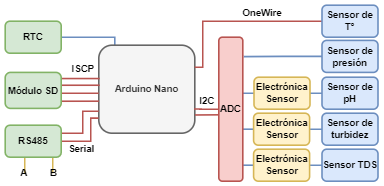

The diagram above was exported from draw.io. Its source (the exported page's mxGraphModel, read from the mxfile embedded in the PNG):
<mxGraphModel dx="2858" dy="1007" grid="1" gridSize="10" guides="1" tooltips="1" connect="1" arrows="1" fold="1" page="1" pageScale="1" pageWidth="827" pageHeight="1169" math="0" shadow="0">
  <root>
    <mxCell id="0" />
    <mxCell id="1" parent="0" />
    <mxCell id="3GPhwS7N-NV7h8OPo-ab-43" style="edgeStyle=orthogonalEdgeStyle;rounded=0;orthogonalLoop=1;jettySize=auto;html=1;endArrow=none;endFill=0;strokeWidth=2;entryX=0.02;entryY=0.087;entryDx=0;entryDy=0;entryPerimeter=0;fillColor=#dae8fc;strokeColor=#6c8ebf;" edge="1" parent="1" source="3GPhwS7N-NV7h8OPo-ab-1" target="3GPhwS7N-NV7h8OPo-ab-2">
      <mxGeometry relative="1" as="geometry">
        <mxPoint x="90" y="210" as="targetPoint" />
        <Array as="points">
          <mxPoint x="120" y="190" />
          <mxPoint x="120" y="210" />
        </Array>
      </mxGeometry>
    </mxCell>
    <mxCell id="3GPhwS7N-NV7h8OPo-ab-1" value="RTC" style="rounded=1;whiteSpace=wrap;html=1;strokeWidth=2;fontStyle=1;fillColor=#d5e8d4;strokeColor=#82b366;" vertex="1" parent="1">
      <mxGeometry x="-17" y="170" width="70" height="40" as="geometry" />
    </mxCell>
    <mxCell id="3GPhwS7N-NV7h8OPo-ab-2" value="Arduino Nano" style="rounded=1;whiteSpace=wrap;html=1;strokeWidth=2;fontStyle=1;fillColor=#f5f5f5;fontColor=#333333;strokeColor=#666666;" vertex="1" parent="1">
      <mxGeometry x="100" y="200" width="120" height="110" as="geometry" />
    </mxCell>
    <mxCell id="3GPhwS7N-NV7h8OPo-ab-44" style="edgeStyle=orthogonalEdgeStyle;rounded=0;orthogonalLoop=1;jettySize=auto;html=1;exitX=0;exitY=0.75;exitDx=0;exitDy=0;entryX=0;entryY=0.75;entryDx=0;entryDy=0;endArrow=none;endFill=0;strokeWidth=2;fillColor=#f8cecc;strokeColor=#b85450;" edge="1" parent="1" source="3GPhwS7N-NV7h8OPo-ab-3" target="3GPhwS7N-NV7h8OPo-ab-2">
      <mxGeometry relative="1" as="geometry">
        <Array as="points">
          <mxPoint x="80" y="310" />
          <mxPoint x="80" y="283" />
        </Array>
      </mxGeometry>
    </mxCell>
    <mxCell id="3GPhwS7N-NV7h8OPo-ab-45" style="edgeStyle=orthogonalEdgeStyle;rounded=0;orthogonalLoop=1;jettySize=auto;html=1;exitX=0;exitY=0.5;exitDx=0;exitDy=0;entryX=-0.003;entryY=0.829;entryDx=0;entryDy=0;entryPerimeter=0;endArrow=none;endFill=0;strokeWidth=2;fillColor=#f8cecc;strokeColor=#b85450;" edge="1" parent="1" source="3GPhwS7N-NV7h8OPo-ab-3" target="3GPhwS7N-NV7h8OPo-ab-2">
      <mxGeometry relative="1" as="geometry">
        <Array as="points">
          <mxPoint x="90" y="320" />
          <mxPoint x="90" y="291" />
        </Array>
      </mxGeometry>
    </mxCell>
    <mxCell id="3GPhwS7N-NV7h8OPo-ab-56" style="edgeStyle=orthogonalEdgeStyle;rounded=0;orthogonalLoop=1;jettySize=auto;html=1;exitX=0.25;exitY=0;exitDx=0;exitDy=0;endArrow=none;endFill=0;strokeWidth=2;fillColor=#fff2cc;strokeColor=#d6b656;" edge="1" parent="1" source="3GPhwS7N-NV7h8OPo-ab-3">
      <mxGeometry relative="1" as="geometry">
        <mxPoint x="42.44444444444434" y="360" as="targetPoint" />
      </mxGeometry>
    </mxCell>
    <mxCell id="3GPhwS7N-NV7h8OPo-ab-57" style="edgeStyle=orthogonalEdgeStyle;rounded=0;orthogonalLoop=1;jettySize=auto;html=1;exitX=0.75;exitY=0;exitDx=0;exitDy=0;endArrow=none;endFill=0;strokeWidth=2;fillColor=#fff2cc;strokeColor=#d6b656;" edge="1" parent="1" source="3GPhwS7N-NV7h8OPo-ab-3">
      <mxGeometry relative="1" as="geometry">
        <mxPoint x="7.444444444444343" y="360" as="targetPoint" />
      </mxGeometry>
    </mxCell>
    <mxCell id="3GPhwS7N-NV7h8OPo-ab-3" value="RS485" style="rounded=1;whiteSpace=wrap;html=1;strokeWidth=2;fontStyle=1;direction=west;fillColor=#d5e8d4;strokeColor=#82b366;" vertex="1" parent="1">
      <mxGeometry x="-17" y="300" width="70" height="40" as="geometry" />
    </mxCell>
    <mxCell id="3GPhwS7N-NV7h8OPo-ab-17" value="" style="edgeStyle=orthogonalEdgeStyle;rounded=0;orthogonalLoop=1;jettySize=auto;html=1;endArrow=none;endFill=0;strokeWidth=2;fontStyle=1;fillColor=#dae8fc;strokeColor=#6c8ebf;" edge="1" parent="1" source="3GPhwS7N-NV7h8OPo-ab-5" target="3GPhwS7N-NV7h8OPo-ab-8">
      <mxGeometry relative="1" as="geometry" />
    </mxCell>
    <mxCell id="3GPhwS7N-NV7h8OPo-ab-5" value="Sensor de pH" style="rounded=1;whiteSpace=wrap;html=1;strokeWidth=2;fontStyle=1;fillColor=#dae8fc;strokeColor=#6c8ebf;" vertex="1" parent="1">
      <mxGeometry x="379" y="240" width="70" height="40" as="geometry" />
    </mxCell>
    <mxCell id="3GPhwS7N-NV7h8OPo-ab-47" style="edgeStyle=orthogonalEdgeStyle;rounded=0;orthogonalLoop=1;jettySize=auto;html=1;exitX=0;exitY=0.5;exitDx=0;exitDy=0;entryX=0.963;entryY=0.398;entryDx=0;entryDy=0;entryPerimeter=0;endArrow=none;endFill=0;strokeWidth=2;fillColor=#dae8fc;strokeColor=#6c8ebf;" edge="1" parent="1" source="3GPhwS7N-NV7h8OPo-ab-8" target="3GPhwS7N-NV7h8OPo-ab-46">
      <mxGeometry relative="1" as="geometry" />
    </mxCell>
    <mxCell id="3GPhwS7N-NV7h8OPo-ab-8" value="Electrónica Sensor" style="rounded=1;whiteSpace=wrap;html=1;strokeWidth=2;fontStyle=1;fillColor=#fff2cc;strokeColor=#d6b656;" vertex="1" parent="1">
      <mxGeometry x="294" y="240" width="70" height="40" as="geometry" />
    </mxCell>
    <mxCell id="3GPhwS7N-NV7h8OPo-ab-50" style="edgeStyle=orthogonalEdgeStyle;rounded=0;orthogonalLoop=1;jettySize=auto;html=1;exitX=0;exitY=0.5;exitDx=0;exitDy=0;entryX=1.043;entryY=0.135;entryDx=0;entryDy=0;entryPerimeter=0;endArrow=none;endFill=0;strokeWidth=2;fillColor=#dae8fc;strokeColor=#6c8ebf;" edge="1" parent="1" source="3GPhwS7N-NV7h8OPo-ab-9" target="3GPhwS7N-NV7h8OPo-ab-46">
      <mxGeometry relative="1" as="geometry" />
    </mxCell>
    <mxCell id="3GPhwS7N-NV7h8OPo-ab-9" value="Sensor de presión" style="rounded=1;whiteSpace=wrap;html=1;strokeWidth=2;fontStyle=1;fillColor=#dae8fc;strokeColor=#6c8ebf;" vertex="1" parent="1">
      <mxGeometry x="379" y="194" width="70" height="40" as="geometry" />
    </mxCell>
    <mxCell id="3GPhwS7N-NV7h8OPo-ab-24" style="edgeStyle=orthogonalEdgeStyle;rounded=0;orthogonalLoop=1;jettySize=auto;html=1;entryX=1;entryY=0.25;entryDx=0;entryDy=0;endArrow=none;endFill=0;strokeWidth=2;fontStyle=1;fillColor=#f8cecc;strokeColor=#b85450;" edge="1" parent="1" source="3GPhwS7N-NV7h8OPo-ab-10" target="3GPhwS7N-NV7h8OPo-ab-2">
      <mxGeometry relative="1" as="geometry">
        <Array as="points">
          <mxPoint x="230" y="170" />
          <mxPoint x="230" y="228" />
        </Array>
      </mxGeometry>
    </mxCell>
    <mxCell id="3GPhwS7N-NV7h8OPo-ab-10" value="Sensor de T°" style="rounded=1;whiteSpace=wrap;html=1;strokeWidth=2;fontStyle=1;fillColor=#dae8fc;strokeColor=#6c8ebf;" vertex="1" parent="1">
      <mxGeometry x="379" y="150" width="70" height="40" as="geometry" />
    </mxCell>
    <mxCell id="3GPhwS7N-NV7h8OPo-ab-15" value="" style="edgeStyle=orthogonalEdgeStyle;rounded=0;orthogonalLoop=1;jettySize=auto;html=1;endArrow=none;endFill=0;strokeWidth=2;fontStyle=1;fillColor=#dae8fc;strokeColor=#6c8ebf;" edge="1" parent="1" source="3GPhwS7N-NV7h8OPo-ab-11" target="3GPhwS7N-NV7h8OPo-ab-14">
      <mxGeometry relative="1" as="geometry" />
    </mxCell>
    <mxCell id="3GPhwS7N-NV7h8OPo-ab-11" value="Sensor TDS" style="rounded=1;whiteSpace=wrap;html=1;strokeWidth=2;fontStyle=1;fillColor=#dae8fc;strokeColor=#6c8ebf;" vertex="1" parent="1">
      <mxGeometry x="379" y="330" width="70" height="40" as="geometry" />
    </mxCell>
    <mxCell id="3GPhwS7N-NV7h8OPo-ab-16" value="" style="edgeStyle=orthogonalEdgeStyle;rounded=0;orthogonalLoop=1;jettySize=auto;html=1;endArrow=none;endFill=0;strokeWidth=2;fontStyle=1;fillColor=#dae8fc;strokeColor=#6c8ebf;" edge="1" parent="1" source="3GPhwS7N-NV7h8OPo-ab-12" target="3GPhwS7N-NV7h8OPo-ab-13">
      <mxGeometry relative="1" as="geometry" />
    </mxCell>
    <mxCell id="3GPhwS7N-NV7h8OPo-ab-12" value="Sensor de turbidez" style="rounded=1;whiteSpace=wrap;html=1;strokeWidth=2;fontStyle=1;fillColor=#dae8fc;strokeColor=#6c8ebf;" vertex="1" parent="1">
      <mxGeometry x="379" y="285" width="70" height="40" as="geometry" />
    </mxCell>
    <mxCell id="3GPhwS7N-NV7h8OPo-ab-48" style="edgeStyle=orthogonalEdgeStyle;rounded=0;orthogonalLoop=1;jettySize=auto;html=1;exitX=0;exitY=0.5;exitDx=0;exitDy=0;entryX=1.005;entryY=0.643;entryDx=0;entryDy=0;entryPerimeter=0;endArrow=none;endFill=0;strokeWidth=2;fillColor=#dae8fc;strokeColor=#6c8ebf;" edge="1" parent="1" source="3GPhwS7N-NV7h8OPo-ab-13" target="3GPhwS7N-NV7h8OPo-ab-46">
      <mxGeometry relative="1" as="geometry" />
    </mxCell>
    <mxCell id="3GPhwS7N-NV7h8OPo-ab-13" value="Electrónica Sensor" style="rounded=1;whiteSpace=wrap;html=1;strokeWidth=2;fontStyle=1;fillColor=#fff2cc;strokeColor=#d6b656;" vertex="1" parent="1">
      <mxGeometry x="293.5" y="285" width="70" height="40" as="geometry" />
    </mxCell>
    <mxCell id="3GPhwS7N-NV7h8OPo-ab-49" style="edgeStyle=orthogonalEdgeStyle;rounded=0;orthogonalLoop=1;jettySize=auto;html=1;exitX=0;exitY=0.5;exitDx=0;exitDy=0;entryX=1.012;entryY=0.894;entryDx=0;entryDy=0;entryPerimeter=0;endArrow=none;endFill=0;strokeWidth=2;fillColor=#dae8fc;strokeColor=#6c8ebf;" edge="1" parent="1" source="3GPhwS7N-NV7h8OPo-ab-14" target="3GPhwS7N-NV7h8OPo-ab-46">
      <mxGeometry relative="1" as="geometry" />
    </mxCell>
    <mxCell id="3GPhwS7N-NV7h8OPo-ab-14" value="Electrónica Sensor" style="rounded=1;whiteSpace=wrap;html=1;strokeWidth=2;fontStyle=1;fillColor=#fff2cc;strokeColor=#d6b656;" vertex="1" parent="1">
      <mxGeometry x="293.5" y="330" width="70" height="40" as="geometry" />
    </mxCell>
    <mxCell id="3GPhwS7N-NV7h8OPo-ab-37" style="edgeStyle=orthogonalEdgeStyle;rounded=0;orthogonalLoop=1;jettySize=auto;html=1;exitX=0.995;exitY=0.171;exitDx=0;exitDy=0;entryX=0.009;entryY=0.379;entryDx=0;entryDy=0;entryPerimeter=0;endArrow=none;endFill=0;strokeWidth=2;exitPerimeter=0;fillColor=#f8cecc;strokeColor=#b85450;" edge="1" parent="1" source="3GPhwS7N-NV7h8OPo-ab-33" target="3GPhwS7N-NV7h8OPo-ab-2">
      <mxGeometry relative="1" as="geometry" />
    </mxCell>
    <mxCell id="3GPhwS7N-NV7h8OPo-ab-38" style="edgeStyle=orthogonalEdgeStyle;rounded=0;orthogonalLoop=1;jettySize=auto;html=1;exitX=1.007;exitY=0.801;exitDx=0;exitDy=0;entryX=0.001;entryY=0.626;entryDx=0;entryDy=0;entryPerimeter=0;endArrow=none;endFill=0;strokeWidth=2;exitPerimeter=0;fillColor=#f8cecc;strokeColor=#b85450;" edge="1" parent="1" source="3GPhwS7N-NV7h8OPo-ab-33" target="3GPhwS7N-NV7h8OPo-ab-2">
      <mxGeometry relative="1" as="geometry">
        <Array as="points">
          <mxPoint x="100" y="270" />
        </Array>
      </mxGeometry>
    </mxCell>
    <mxCell id="3GPhwS7N-NV7h8OPo-ab-40" style="edgeStyle=orthogonalEdgeStyle;rounded=0;orthogonalLoop=1;jettySize=auto;html=1;exitX=1;exitY=0.75;exitDx=0;exitDy=0;entryX=-0.001;entryY=0.555;entryDx=0;entryDy=0;entryPerimeter=0;endArrow=none;endFill=0;strokeWidth=2;fillColor=#f8cecc;strokeColor=#b85450;" edge="1" parent="1" source="3GPhwS7N-NV7h8OPo-ab-33" target="3GPhwS7N-NV7h8OPo-ab-2">
      <mxGeometry relative="1" as="geometry">
        <Array as="points">
          <mxPoint x="50" y="268" />
          <mxPoint x="50" y="260" />
          <mxPoint x="100" y="260" />
        </Array>
      </mxGeometry>
    </mxCell>
    <mxCell id="3GPhwS7N-NV7h8OPo-ab-41" style="edgeStyle=orthogonalEdgeStyle;rounded=0;orthogonalLoop=1;jettySize=auto;html=1;endArrow=none;endFill=0;strokeWidth=2;fillColor=#f8cecc;strokeColor=#b85450;entryX=0.01;entryY=0.455;entryDx=0;entryDy=0;entryPerimeter=0;" edge="1" parent="1" source="3GPhwS7N-NV7h8OPo-ab-33" target="3GPhwS7N-NV7h8OPo-ab-2">
      <mxGeometry relative="1" as="geometry">
        <mxPoint x="100" y="250" as="targetPoint" />
        <Array as="points">
          <mxPoint x="50" y="250" />
          <mxPoint x="50" y="250" />
        </Array>
      </mxGeometry>
    </mxCell>
    <mxCell id="3GPhwS7N-NV7h8OPo-ab-33" value="Módulo SD" style="rounded=1;whiteSpace=wrap;html=1;strokeWidth=2;fontStyle=1;fillColor=#d5e8d4;strokeColor=#82b366;" vertex="1" parent="1">
      <mxGeometry x="-17" y="234" width="70" height="45" as="geometry" />
    </mxCell>
    <mxCell id="3GPhwS7N-NV7h8OPo-ab-51" style="edgeStyle=orthogonalEdgeStyle;rounded=0;orthogonalLoop=1;jettySize=auto;html=1;entryX=0.993;entryY=0.724;entryDx=0;entryDy=0;entryPerimeter=0;endArrow=none;endFill=0;strokeWidth=2;fillColor=#f8cecc;strokeColor=#b85450;" edge="1" parent="1" source="3GPhwS7N-NV7h8OPo-ab-46" target="3GPhwS7N-NV7h8OPo-ab-2">
      <mxGeometry relative="1" as="geometry" />
    </mxCell>
    <mxCell id="3GPhwS7N-NV7h8OPo-ab-52" style="edgeStyle=orthogonalEdgeStyle;rounded=0;orthogonalLoop=1;jettySize=auto;html=1;exitX=-0.001;exitY=0.539;exitDx=0;exitDy=0;entryX=1.003;entryY=0.793;entryDx=0;entryDy=0;entryPerimeter=0;endArrow=none;endFill=0;strokeWidth=2;exitPerimeter=0;fillColor=#f8cecc;strokeColor=#b85450;" edge="1" parent="1" source="3GPhwS7N-NV7h8OPo-ab-46" target="3GPhwS7N-NV7h8OPo-ab-2">
      <mxGeometry relative="1" as="geometry">
        <Array as="points">
          <mxPoint x="249" y="287" />
        </Array>
      </mxGeometry>
    </mxCell>
    <mxCell id="3GPhwS7N-NV7h8OPo-ab-46" value="ADC" style="rounded=1;whiteSpace=wrap;html=1;strokeWidth=2;fontStyle=1;fillColor=#f8cecc;strokeColor=#b85450;" vertex="1" parent="1">
      <mxGeometry x="250" y="190" width="30" height="180" as="geometry" />
    </mxCell>
    <mxCell id="3GPhwS7N-NV7h8OPo-ab-58" value="OneWire" style="text;html=1;align=center;verticalAlign=middle;resizable=0;points=[];autosize=1;strokeColor=none;fillColor=none;fontStyle=1" vertex="1" parent="1">
      <mxGeometry x="273.5" y="150" width="60" height="20" as="geometry" />
    </mxCell>
    <mxCell id="3GPhwS7N-NV7h8OPo-ab-59" value="I2C" style="text;html=1;align=center;verticalAlign=middle;resizable=0;points=[];autosize=1;strokeColor=none;fillColor=none;fontStyle=1" vertex="1" parent="1">
      <mxGeometry x="220" y="260" width="30" height="20" as="geometry" />
    </mxCell>
    <mxCell id="3GPhwS7N-NV7h8OPo-ab-60" value="ISCP" style="text;html=1;align=center;verticalAlign=middle;resizable=0;points=[];autosize=1;strokeColor=none;fillColor=none;fontStyle=1" vertex="1" parent="1">
      <mxGeometry x="60" y="220" width="40" height="20" as="geometry" />
    </mxCell>
    <mxCell id="3GPhwS7N-NV7h8OPo-ab-61" value="Serial" style="text;html=1;align=center;verticalAlign=middle;resizable=0;points=[];autosize=1;strokeColor=none;fillColor=none;fontStyle=1" vertex="1" parent="1">
      <mxGeometry x="53" y="320" width="50" height="20" as="geometry" />
    </mxCell>
    <mxCell id="3GPhwS7N-NV7h8OPo-ab-65" value="A" style="text;html=1;align=center;verticalAlign=middle;resizable=0;points=[];autosize=1;strokeColor=none;fillColor=none;fontStyle=1" vertex="1" parent="1">
      <mxGeometry x="-4" y="350" width="20" height="20" as="geometry" />
    </mxCell>
    <mxCell id="3GPhwS7N-NV7h8OPo-ab-67" value="B" style="text;html=1;align=center;verticalAlign=middle;resizable=0;points=[];autosize=1;strokeColor=none;fillColor=none;fontStyle=1" vertex="1" parent="1">
      <mxGeometry x="33" y="350" width="20" height="20" as="geometry" />
    </mxCell>
  </root>
</mxGraphModel>